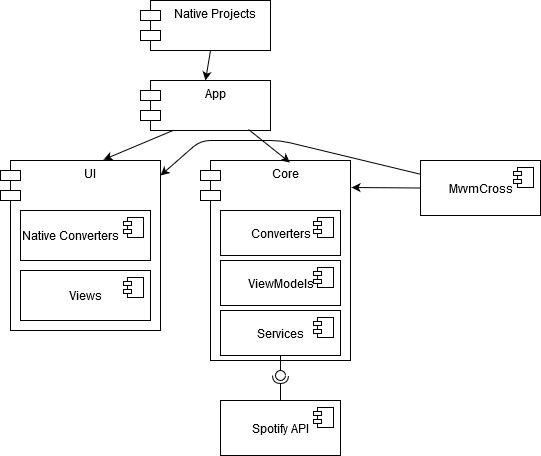

The diagram above was exported from draw.io. Its source (the exported page's mxGraphModel, read from the mxfile embedded in the PNG):
<mxGraphModel dx="1422" dy="791" grid="1" gridSize="10" guides="1" tooltips="1" connect="1" arrows="1" fold="1" page="1" pageScale="1" pageWidth="827" pageHeight="1169" background="#ffffff" math="0" shadow="0">
  <root>
    <mxCell id="0" />
    <mxCell id="1" parent="0" />
    <mxCell id="s53SzJ9fo4z_jaXg4YF1-1" value="Native Projects" style="shape=module;align=left;spacingLeft=20;align=center;verticalAlign=top;" vertex="1" parent="1">
      <mxGeometry x="340" y="240" width="130" height="50" as="geometry" />
    </mxCell>
    <mxCell id="s53SzJ9fo4z_jaXg4YF1-2" value="App" style="shape=module;align=left;spacingLeft=20;align=center;verticalAlign=top;" vertex="1" parent="1">
      <mxGeometry x="340" y="320" width="130" height="50" as="geometry" />
    </mxCell>
    <mxCell id="s53SzJ9fo4z_jaXg4YF1-8" value="" style="endArrow=classic;html=1;entryX=0.5;entryY=0;entryDx=0;entryDy=0;" edge="1" parent="1" target="s53SzJ9fo4z_jaXg4YF1-2">
      <mxGeometry width="50" height="50" relative="1" as="geometry">
        <mxPoint x="410" y="290" as="sourcePoint" />
        <mxPoint x="460" y="240" as="targetPoint" />
      </mxGeometry>
    </mxCell>
    <mxCell id="s53SzJ9fo4z_jaXg4YF1-12" value="UI" style="shape=module;align=left;spacingLeft=20;align=center;verticalAlign=top;" vertex="1" parent="1">
      <mxGeometry x="200" y="400" width="160" height="170" as="geometry" />
    </mxCell>
    <mxCell id="s53SzJ9fo4z_jaXg4YF1-13" value="Core" style="shape=module;align=left;spacingLeft=20;align=center;verticalAlign=top;" vertex="1" parent="1">
      <mxGeometry x="400" y="400" width="150" height="200" as="geometry" />
    </mxCell>
    <mxCell id="s53SzJ9fo4z_jaXg4YF1-14" value="&lt;div align=&quot;left&quot;&gt;Native Converters&lt;/div&gt;" style="html=1;dropTarget=0;align=left;" vertex="1" parent="1">
      <mxGeometry x="220" y="450" width="130" height="50" as="geometry" />
    </mxCell>
    <mxCell id="s53SzJ9fo4z_jaXg4YF1-15" value="" style="shape=component;jettyWidth=8;jettyHeight=4;" vertex="1" parent="s53SzJ9fo4z_jaXg4YF1-14">
      <mxGeometry x="1" width="20" height="20" relative="1" as="geometry">
        <mxPoint x="-27" y="7" as="offset" />
      </mxGeometry>
    </mxCell>
    <mxCell id="s53SzJ9fo4z_jaXg4YF1-16" value="&lt;div align=&quot;center&quot;&gt;Views&lt;/div&gt;" style="html=1;dropTarget=0;align=center;" vertex="1" parent="1">
      <mxGeometry x="220" y="510" width="130" height="50" as="geometry" />
    </mxCell>
    <mxCell id="s53SzJ9fo4z_jaXg4YF1-17" value="" style="shape=component;jettyWidth=8;jettyHeight=4;" vertex="1" parent="s53SzJ9fo4z_jaXg4YF1-16">
      <mxGeometry x="1" width="20" height="20" relative="1" as="geometry">
        <mxPoint x="-27" y="7" as="offset" />
      </mxGeometry>
    </mxCell>
    <mxCell id="s53SzJ9fo4z_jaXg4YF1-18" value="" style="endArrow=classic;html=1;exitX=0.25;exitY=1;exitDx=0;exitDy=0;entryX=0.644;entryY=-0.005;entryDx=0;entryDy=0;entryPerimeter=0;" edge="1" parent="1" source="s53SzJ9fo4z_jaXg4YF1-2" target="s53SzJ9fo4z_jaXg4YF1-12">
      <mxGeometry width="50" height="50" relative="1" as="geometry">
        <mxPoint x="80" y="730" as="sourcePoint" />
        <mxPoint x="130" y="680" as="targetPoint" />
      </mxGeometry>
    </mxCell>
    <mxCell id="s53SzJ9fo4z_jaXg4YF1-19" value="" style="endArrow=classic;html=1;exitX=0.831;exitY=0.98;exitDx=0;exitDy=0;exitPerimeter=0;entryX=0.596;entryY=0.01;entryDx=0;entryDy=0;entryPerimeter=0;" edge="1" parent="1" source="s53SzJ9fo4z_jaXg4YF1-2" target="s53SzJ9fo4z_jaXg4YF1-13">
      <mxGeometry width="50" height="50" relative="1" as="geometry">
        <mxPoint x="430" y="740" as="sourcePoint" />
        <mxPoint x="480" y="690" as="targetPoint" />
      </mxGeometry>
    </mxCell>
    <mxCell id="s53SzJ9fo4z_jaXg4YF1-20" value="&lt;div align=&quot;center&quot;&gt;ViewModels&lt;/div&gt;" style="html=1;dropTarget=0;align=center;" vertex="1" parent="1">
      <mxGeometry x="420" y="500" width="120" height="45" as="geometry" />
    </mxCell>
    <mxCell id="s53SzJ9fo4z_jaXg4YF1-21" value="" style="shape=component;jettyWidth=8;jettyHeight=4;" vertex="1" parent="s53SzJ9fo4z_jaXg4YF1-20">
      <mxGeometry x="1" width="20" height="20" relative="1" as="geometry">
        <mxPoint x="-27" y="7" as="offset" />
      </mxGeometry>
    </mxCell>
    <mxCell id="s53SzJ9fo4z_jaXg4YF1-22" value="&lt;div align=&quot;center&quot;&gt;Services&lt;/div&gt;" style="html=1;dropTarget=0;align=center;" vertex="1" parent="1">
      <mxGeometry x="420" y="550" width="120" height="45" as="geometry" />
    </mxCell>
    <mxCell id="s53SzJ9fo4z_jaXg4YF1-23" value="" style="shape=component;jettyWidth=8;jettyHeight=4;" vertex="1" parent="s53SzJ9fo4z_jaXg4YF1-22">
      <mxGeometry x="1" width="20" height="20" relative="1" as="geometry">
        <mxPoint x="-27" y="7" as="offset" />
      </mxGeometry>
    </mxCell>
    <mxCell id="s53SzJ9fo4z_jaXg4YF1-24" value="Converters" style="html=1;dropTarget=0;align=center;" vertex="1" parent="1">
      <mxGeometry x="420" y="450" width="120" height="45" as="geometry" />
    </mxCell>
    <mxCell id="s53SzJ9fo4z_jaXg4YF1-25" value="" style="shape=component;jettyWidth=8;jettyHeight=4;" vertex="1" parent="s53SzJ9fo4z_jaXg4YF1-24">
      <mxGeometry x="1" width="20" height="20" relative="1" as="geometry">
        <mxPoint x="-27" y="7" as="offset" />
      </mxGeometry>
    </mxCell>
    <mxCell id="s53SzJ9fo4z_jaXg4YF1-27" value="&lt;div align=&quot;center&quot;&gt;MvvmCross&lt;/div&gt;" style="html=1;dropTarget=0;align=center;" vertex="1" parent="1">
      <mxGeometry x="620" y="400" width="120" height="55" as="geometry" />
    </mxCell>
    <mxCell id="s53SzJ9fo4z_jaXg4YF1-28" value="" style="shape=component;jettyWidth=8;jettyHeight=4;" vertex="1" parent="s53SzJ9fo4z_jaXg4YF1-27">
      <mxGeometry x="1" width="20" height="20" relative="1" as="geometry">
        <mxPoint x="-27" y="7" as="offset" />
      </mxGeometry>
    </mxCell>
    <mxCell id="s53SzJ9fo4z_jaXg4YF1-29" value="" style="endArrow=classic;html=1;exitX=0;exitY=0.5;exitDx=0;exitDy=0;entryX=1.007;entryY=0.135;entryDx=0;entryDy=0;entryPerimeter=0;" edge="1" parent="1" source="s53SzJ9fo4z_jaXg4YF1-27" target="s53SzJ9fo4z_jaXg4YF1-13">
      <mxGeometry width="50" height="50" relative="1" as="geometry">
        <mxPoint x="600" y="370" as="sourcePoint" />
        <mxPoint x="650" y="320" as="targetPoint" />
      </mxGeometry>
    </mxCell>
    <mxCell id="s53SzJ9fo4z_jaXg4YF1-30" value="" style="endArrow=classic;html=1;exitX=0;exitY=0.25;exitDx=0;exitDy=0;" edge="1" parent="1" source="s53SzJ9fo4z_jaXg4YF1-27" target="s53SzJ9fo4z_jaXg4YF1-12">
      <mxGeometry width="50" height="50" relative="1" as="geometry">
        <mxPoint x="560" y="370" as="sourcePoint" />
        <mxPoint x="610" y="320" as="targetPoint" />
        <Array as="points">
          <mxPoint x="480" y="380" />
          <mxPoint x="400" y="380" />
        </Array>
      </mxGeometry>
    </mxCell>
    <mxCell id="s53SzJ9fo4z_jaXg4YF1-31" value="&lt;div align=&quot;center&quot;&gt;Spotify API&lt;/div&gt;" style="html=1;dropTarget=0;align=center;" vertex="1" parent="1">
      <mxGeometry x="420" y="640" width="120" height="55" as="geometry" />
    </mxCell>
    <mxCell id="s53SzJ9fo4z_jaXg4YF1-32" value="" style="shape=component;jettyWidth=8;jettyHeight=4;" vertex="1" parent="s53SzJ9fo4z_jaXg4YF1-31">
      <mxGeometry x="1" width="20" height="20" relative="1" as="geometry">
        <mxPoint x="-27" y="7" as="offset" />
      </mxGeometry>
    </mxCell>
    <mxCell id="s53SzJ9fo4z_jaXg4YF1-36" value="" style="rounded=0;orthogonalLoop=1;jettySize=auto;html=1;endArrow=none;endFill=0;exitX=0.5;exitY=1;exitDx=0;exitDy=0;" edge="1" target="s53SzJ9fo4z_jaXg4YF1-38" parent="1" source="s53SzJ9fo4z_jaXg4YF1-22">
      <mxGeometry relative="1" as="geometry">
        <mxPoint x="460" y="615" as="sourcePoint" />
      </mxGeometry>
    </mxCell>
    <mxCell id="s53SzJ9fo4z_jaXg4YF1-37" value="" style="rounded=0;orthogonalLoop=1;jettySize=auto;html=1;endArrow=halfCircle;endFill=0;entryX=0.5;entryY=0.5;entryDx=0;entryDy=0;endSize=6;strokeWidth=1;exitX=0.5;exitY=0;exitDx=0;exitDy=0;" edge="1" target="s53SzJ9fo4z_jaXg4YF1-38" parent="1" source="s53SzJ9fo4z_jaXg4YF1-31">
      <mxGeometry relative="1" as="geometry">
        <mxPoint x="500" y="615" as="sourcePoint" />
      </mxGeometry>
    </mxCell>
    <mxCell id="s53SzJ9fo4z_jaXg4YF1-38" value="" style="ellipse;whiteSpace=wrap;html=1;fontFamily=Helvetica;fontSize=12;fontColor=#000000;align=center;strokeColor=#000000;fillColor=#ffffff;points=[];aspect=fixed;resizable=0;" vertex="1" parent="1">
      <mxGeometry x="475" y="610" width="10" height="10" as="geometry" />
    </mxCell>
  </root>
</mxGraphModel>